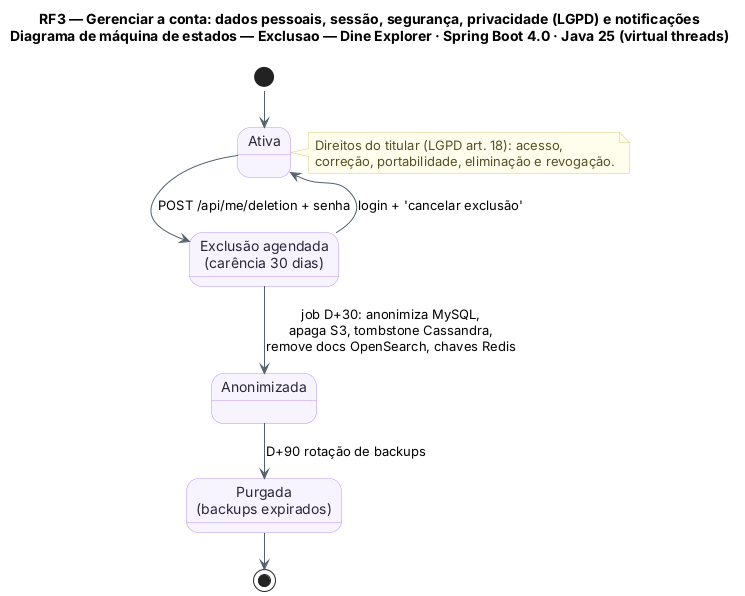

The diagram above was rendered by PlantUML. Its source (embedded in the PNG):
@startuml RF3_MaquinaDeEstados_Exclusao
!pragma layout smetana
title RF3 — Gerenciar a conta: dados pessoais, sessão, segurança, privacidade (LGPD) e notificações\nDiagrama de máquina de estados — Exclusao — Dine Explorer · Spring Boot 4.0 · Java 25 (virtual threads)
skinparam backgroundColor #FFFFFF
skinparam state {
  BackgroundColor #F8F4FF
  BorderColor #B695F5
  FontColor #2D2438
  ArrowColor #52606D
}
skinparam note {
  BackgroundColor #FFFDEB
  BorderColor #D8CE78
  FontColor #554F24
}
state "Ativa" as ATV
state "Exclusão agendada\n(carência 30 dias)" as AGD
state "Anonimizada" as ANO
state "Purgada\n(backups expirados)" as PUR

[*] --> ATV
ATV --> AGD : POST /api/me/deletion + senha
AGD --> ATV : login + 'cancelar exclusão'
AGD --> ANO : job D+30: anonimiza MySQL,\napaga S3, tombstone Cassandra,\nremove docs OpenSearch, chaves Redis
ANO --> PUR : D+90 rotação de backups
PUR --> [*]
note right of ATV
  Direitos do titular (LGPD art. 18): acesso,
  correção, portabilidade, eliminação e revogação.
end note
@enduml